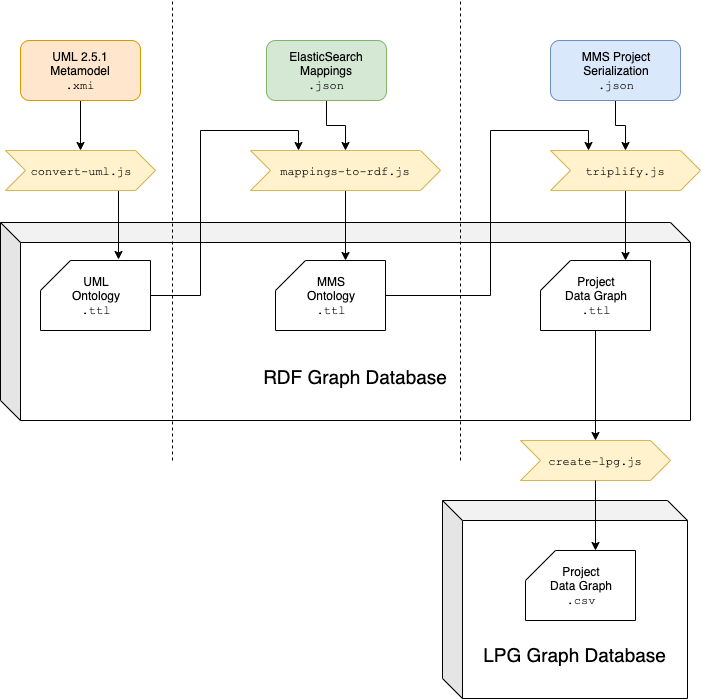

The diagram above was exported from draw.io. Its source (the exported page's mxGraphModel, read from the mxfile embedded in the PNG):
<mxGraphModel dx="1172" dy="710" grid="1" gridSize="10" guides="1" tooltips="1" connect="1" arrows="1" fold="1" page="1" pageScale="1" pageWidth="850" pageHeight="1100" math="0" shadow="0">
  <root>
    <mxCell id="0" />
    <mxCell id="1" parent="0" />
    <mxCell id="31dOA-PpJMgzmyDS-P84-27" style="edgeStyle=orthogonalEdgeStyle;rounded=0;orthogonalLoop=1;jettySize=auto;html=1;exitX=0.5;exitY=1;exitDx=0;exitDy=0;entryX=0.5;entryY=0;entryDx=0;entryDy=0;" edge="1" parent="1" source="31dOA-PpJMgzmyDS-P84-1" target="31dOA-PpJMgzmyDS-P84-13">
      <mxGeometry relative="1" as="geometry" />
    </mxCell>
    <mxCell id="31dOA-PpJMgzmyDS-P84-1" value="ElasticSearch&lt;br&gt;Mappings&lt;br&gt;&lt;font face=&quot;Courier New&quot;&gt;.json&lt;/font&gt;" style="rounded=1;whiteSpace=wrap;html=1;fillColor=#d5e8d4;strokeColor=#82b366;" vertex="1" parent="1">
      <mxGeometry x="336" y="80" width="120" height="60" as="geometry" />
    </mxCell>
    <mxCell id="31dOA-PpJMgzmyDS-P84-24" style="edgeStyle=orthogonalEdgeStyle;rounded=0;orthogonalLoop=1;jettySize=auto;html=1;exitX=0.5;exitY=1;exitDx=0;exitDy=0;entryX=0.5;entryY=0;entryDx=0;entryDy=0;" edge="1" parent="1" source="31dOA-PpJMgzmyDS-P84-2" target="31dOA-PpJMgzmyDS-P84-12">
      <mxGeometry relative="1" as="geometry" />
    </mxCell>
    <mxCell id="31dOA-PpJMgzmyDS-P84-2" value="UML 2.5.1&lt;br&gt;Metamodel&lt;br&gt;&lt;font face=&quot;Courier New&quot;&gt;.xmi&lt;/font&gt;" style="rounded=1;whiteSpace=wrap;html=1;fillColor=#ffe6cc;strokeColor=#d79b00;" vertex="1" parent="1">
      <mxGeometry x="90" y="80" width="120" height="60" as="geometry" />
    </mxCell>
    <mxCell id="31dOA-PpJMgzmyDS-P84-6" value="&lt;font style=&quot;font-size: 19px&quot;&gt;RDF Graph Database&lt;/font&gt;" style="shape=cube;whiteSpace=wrap;html=1;boundedLbl=1;backgroundOutline=1;darkOpacity=0.05;darkOpacity2=0.1;verticalAlign=bottom;spacingBottom=30;" vertex="1" parent="1">
      <mxGeometry x="70" y="262" width="690" height="198" as="geometry" />
    </mxCell>
    <mxCell id="31dOA-PpJMgzmyDS-P84-23" style="edgeStyle=orthogonalEdgeStyle;rounded=0;orthogonalLoop=1;jettySize=auto;html=1;exitX=1;exitY=0.5;exitDx=0;exitDy=0;exitPerimeter=0;entryX=0.25;entryY=0;entryDx=0;entryDy=0;" edge="1" parent="1" source="31dOA-PpJMgzmyDS-P84-7" target="31dOA-PpJMgzmyDS-P84-13">
      <mxGeometry relative="1" as="geometry" />
    </mxCell>
    <mxCell id="31dOA-PpJMgzmyDS-P84-7" value="UML&lt;br&gt;Ontology&lt;br&gt;&lt;font face=&quot;Courier New&quot;&gt;.ttl&lt;/font&gt;" style="shape=card;whiteSpace=wrap;html=1;" vertex="1" parent="1">
      <mxGeometry x="110" y="300" width="110" height="70" as="geometry" />
    </mxCell>
    <mxCell id="31dOA-PpJMgzmyDS-P84-29" style="edgeStyle=orthogonalEdgeStyle;rounded=0;orthogonalLoop=1;jettySize=auto;html=1;exitX=1;exitY=0.5;exitDx=0;exitDy=0;exitPerimeter=0;entryX=0.25;entryY=0;entryDx=0;entryDy=0;" edge="1" parent="1" source="31dOA-PpJMgzmyDS-P84-14" target="31dOA-PpJMgzmyDS-P84-17">
      <mxGeometry relative="1" as="geometry">
        <Array as="points">
          <mxPoint x="560" y="335" />
          <mxPoint x="560" y="170" />
          <mxPoint x="658" y="170" />
        </Array>
      </mxGeometry>
    </mxCell>
    <mxCell id="31dOA-PpJMgzmyDS-P84-14" value="MMS&lt;br&gt;Ontology&lt;br&gt;&lt;font face=&quot;Courier New&quot;&gt;.ttl&lt;/font&gt;" style="shape=card;whiteSpace=wrap;html=1;" vertex="1" parent="1">
      <mxGeometry x="345" y="300" width="110" height="70" as="geometry" />
    </mxCell>
    <mxCell id="31dOA-PpJMgzmyDS-P84-30" style="edgeStyle=orthogonalEdgeStyle;rounded=0;orthogonalLoop=1;jettySize=auto;html=1;exitX=0.5;exitY=1;exitDx=0;exitDy=0;entryX=0.5;entryY=0;entryDx=0;entryDy=0;" edge="1" parent="1" source="31dOA-PpJMgzmyDS-P84-16" target="31dOA-PpJMgzmyDS-P84-17">
      <mxGeometry relative="1" as="geometry" />
    </mxCell>
    <mxCell id="31dOA-PpJMgzmyDS-P84-16" value="MMS Project&lt;br&gt;Serialization&lt;br&gt;&lt;font face=&quot;Courier New&quot;&gt;.json&lt;/font&gt;" style="rounded=1;whiteSpace=wrap;html=1;fillColor=#dae8fc;strokeColor=#6c8ebf;" vertex="1" parent="1">
      <mxGeometry x="620" y="80" width="130" height="60" as="geometry" />
    </mxCell>
    <mxCell id="31dOA-PpJMgzmyDS-P84-33" style="edgeStyle=orthogonalEdgeStyle;rounded=0;orthogonalLoop=1;jettySize=auto;html=1;exitX=0.5;exitY=1;exitDx=0;exitDy=0;exitPerimeter=0;" edge="1" parent="1" source="31dOA-PpJMgzmyDS-P84-18" target="31dOA-PpJMgzmyDS-P84-32">
      <mxGeometry relative="1" as="geometry" />
    </mxCell>
    <mxCell id="31dOA-PpJMgzmyDS-P84-18" value="Project&lt;br&gt;Data Graph&lt;br&gt;&lt;font face=&quot;Courier New&quot;&gt;.ttl&lt;/font&gt;" style="shape=card;whiteSpace=wrap;html=1;" vertex="1" parent="1">
      <mxGeometry x="610" y="300" width="110" height="70" as="geometry" />
    </mxCell>
    <mxCell id="31dOA-PpJMgzmyDS-P84-20" value="" style="endArrow=none;dashed=1;html=1;" edge="1" parent="1">
      <mxGeometry width="50" height="50" relative="1" as="geometry">
        <mxPoint x="242" y="500" as="sourcePoint" />
        <mxPoint x="242" y="40" as="targetPoint" />
      </mxGeometry>
    </mxCell>
    <mxCell id="31dOA-PpJMgzmyDS-P84-21" value="" style="endArrow=none;dashed=1;html=1;" edge="1" parent="1">
      <mxGeometry width="50" height="50" relative="1" as="geometry">
        <mxPoint x="530" y="500" as="sourcePoint" />
        <mxPoint x="530" y="40" as="targetPoint" />
      </mxGeometry>
    </mxCell>
    <mxCell id="31dOA-PpJMgzmyDS-P84-26" style="edgeStyle=orthogonalEdgeStyle;rounded=0;orthogonalLoop=1;jettySize=auto;html=1;exitX=0.75;exitY=1;exitDx=0;exitDy=0;entryX=0.709;entryY=-0.014;entryDx=0;entryDy=0;entryPerimeter=0;" edge="1" parent="1" source="31dOA-PpJMgzmyDS-P84-12" target="31dOA-PpJMgzmyDS-P84-7">
      <mxGeometry relative="1" as="geometry" />
    </mxCell>
    <mxCell id="31dOA-PpJMgzmyDS-P84-12" value="&lt;font face=&quot;Courier New&quot;&gt;convert-uml.js&lt;/font&gt;" style="shape=step;perimeter=stepPerimeter;whiteSpace=wrap;html=1;fixedSize=1;fillColor=#fff2cc;strokeColor=#d6b656;" vertex="1" parent="1">
      <mxGeometry x="75" y="190" width="150" height="40" as="geometry" />
    </mxCell>
    <mxCell id="31dOA-PpJMgzmyDS-P84-28" style="edgeStyle=orthogonalEdgeStyle;rounded=0;orthogonalLoop=1;jettySize=auto;html=1;exitX=0.5;exitY=1;exitDx=0;exitDy=0;entryX=0;entryY=0;entryDx=70;entryDy=0;entryPerimeter=0;" edge="1" parent="1" source="31dOA-PpJMgzmyDS-P84-13" target="31dOA-PpJMgzmyDS-P84-14">
      <mxGeometry relative="1" as="geometry" />
    </mxCell>
    <mxCell id="31dOA-PpJMgzmyDS-P84-13" value="&lt;font face=&quot;Courier New&quot;&gt;mappings-to-rdf.js&lt;/font&gt;" style="shape=step;perimeter=stepPerimeter;whiteSpace=wrap;html=1;fixedSize=1;fillColor=#fff2cc;strokeColor=#d6b656;" vertex="1" parent="1">
      <mxGeometry x="320" y="190" width="190" height="40" as="geometry" />
    </mxCell>
    <mxCell id="31dOA-PpJMgzmyDS-P84-31" style="edgeStyle=orthogonalEdgeStyle;rounded=0;orthogonalLoop=1;jettySize=auto;html=1;exitX=0.5;exitY=1;exitDx=0;exitDy=0;entryX=0.773;entryY=0;entryDx=0;entryDy=0;entryPerimeter=0;" edge="1" parent="1" source="31dOA-PpJMgzmyDS-P84-17" target="31dOA-PpJMgzmyDS-P84-18">
      <mxGeometry relative="1" as="geometry" />
    </mxCell>
    <mxCell id="31dOA-PpJMgzmyDS-P84-17" value="&lt;font face=&quot;Courier New&quot;&gt;triplify.js&lt;/font&gt;" style="shape=step;perimeter=stepPerimeter;whiteSpace=wrap;html=1;fixedSize=1;fillColor=#fff2cc;strokeColor=#d6b656;" vertex="1" parent="1">
      <mxGeometry x="620" y="190" width="150" height="40" as="geometry" />
    </mxCell>
    <mxCell id="31dOA-PpJMgzmyDS-P84-32" value="&lt;font face=&quot;Courier New&quot;&gt;create-lpg.js&lt;/font&gt;" style="shape=step;perimeter=stepPerimeter;whiteSpace=wrap;html=1;fixedSize=1;fillColor=#fff2cc;strokeColor=#d6b656;" vertex="1" parent="1">
      <mxGeometry x="590" y="480" width="150" height="40" as="geometry" />
    </mxCell>
    <mxCell id="31dOA-PpJMgzmyDS-P84-34" value="&lt;font style=&quot;font-size: 19px&quot;&gt;LPG Graph Database&lt;/font&gt;" style="shape=cube;whiteSpace=wrap;html=1;boundedLbl=1;backgroundOutline=1;darkOpacity=0.05;darkOpacity2=0.1;verticalAlign=bottom;spacingBottom=30;" vertex="1" parent="1">
      <mxGeometry x="512" y="540" width="245" height="198" as="geometry" />
    </mxCell>
    <mxCell id="31dOA-PpJMgzmyDS-P84-35" value="Project&lt;br&gt;Data Graph&lt;br&gt;&lt;font face=&quot;Courier New&quot;&gt;.csv&lt;/font&gt;" style="shape=card;whiteSpace=wrap;html=1;" vertex="1" parent="1">
      <mxGeometry x="595" y="590" width="110" height="70" as="geometry" />
    </mxCell>
    <mxCell id="31dOA-PpJMgzmyDS-P84-36" style="edgeStyle=orthogonalEdgeStyle;rounded=0;orthogonalLoop=1;jettySize=auto;html=1;exitX=0.5;exitY=1;exitDx=0;exitDy=0;entryX=0;entryY=0;entryDx=70;entryDy=0;entryPerimeter=0;" edge="1" parent="1" source="31dOA-PpJMgzmyDS-P84-32" target="31dOA-PpJMgzmyDS-P84-35">
      <mxGeometry relative="1" as="geometry" />
    </mxCell>
  </root>
</mxGraphModel>